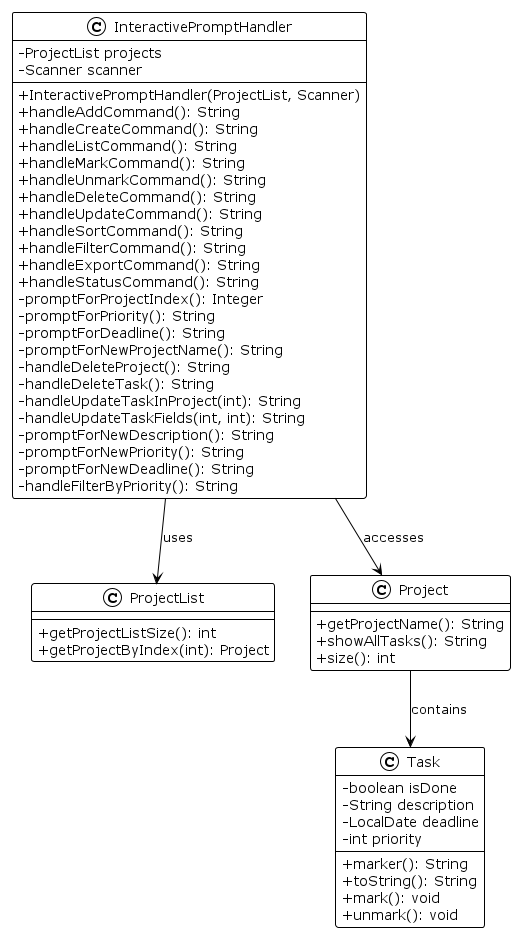

The diagram above was rendered by PlantUML. Its source (embedded in the PNG):
@startuml InteractivePromptHandler Class Diagram
!theme plain
skinparam classAttributeIconSize 0
hide stereotype

class InteractivePromptHandler {
    -ProjectList projects
    -Scanner scanner
    +InteractivePromptHandler(ProjectList, Scanner)
    +handleAddCommand(): String
    +handleCreateCommand(): String
    +handleListCommand(): String
    +handleMarkCommand(): String
    +handleUnmarkCommand(): String
    +handleDeleteCommand(): String
    +handleUpdateCommand(): String
    +handleSortCommand(): String
    +handleFilterCommand(): String
    +handleExportCommand(): String
    +handleStatusCommand(): String
    -promptForProjectIndex(): Integer
    -promptForPriority(): String
    -promptForDeadline(): String
    -promptForNewProjectName(): String
    -handleDeleteProject(): String
    -handleDeleteTask(): String
    -handleUpdateTaskInProject(int): String
    -handleUpdateTaskFields(int, int): String
    -promptForNewDescription(): String
    -promptForNewPriority(): String
    -promptForNewDeadline(): String
    -handleFilterByPriority(): String
}

class ProjectList {
    +getProjectListSize(): int
    +getProjectByIndex(int): Project
}

class Project {
    +getProjectName(): String
    +showAllTasks(): String
    +size(): int
}

class Task {
    -boolean isDone
    -String description
    -LocalDate deadline
    -int priority
    +marker(): String
    +toString(): String
    +mark(): void
    +unmark(): void
}

InteractivePromptHandler --> ProjectList : uses
InteractivePromptHandler --> Project : accesses
Project --> Task : contains
@enduml